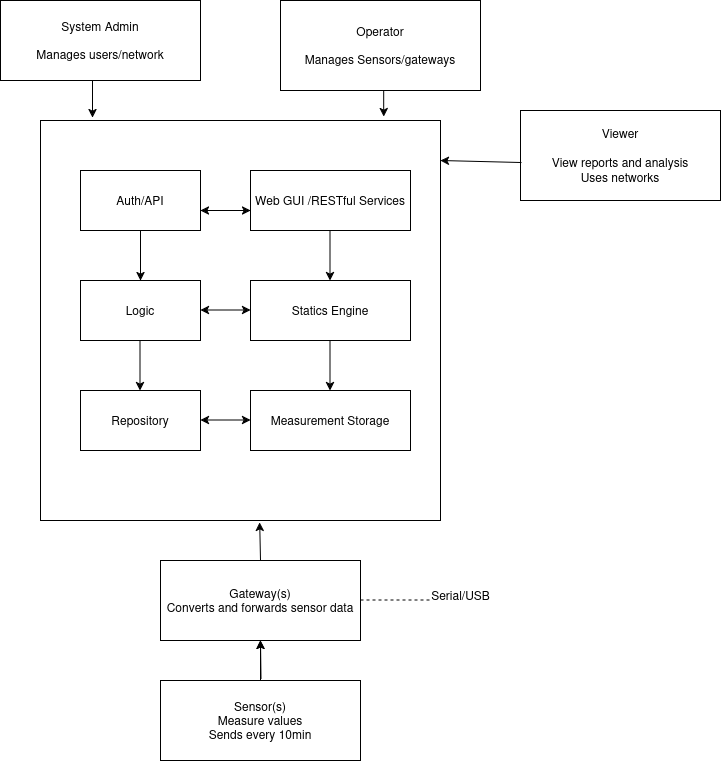

The diagram above was exported from draw.io. Its source (the exported page's mxGraphModel, read from the mxfile embedded in the PNG):
<mxGraphModel dx="1362" dy="795" grid="1" gridSize="10" guides="1" tooltips="1" connect="1" arrows="1" fold="1" page="1" pageScale="1" pageWidth="850" pageHeight="1100" math="0" shadow="0">
  <root>
    <mxCell id="0" />
    <mxCell id="1" parent="0" />
    <mxCell id="sFD7XDuQ4fpPtFczY0Rl-3" value="&lt;div&gt;System Admin&lt;/div&gt;&lt;div&gt;&lt;br&gt;&lt;/div&gt;&lt;div&gt;Manages users/network&lt;/div&gt;" style="rounded=0;whiteSpace=wrap;html=1;" vertex="1" parent="1">
      <mxGeometry x="200" y="160" width="200" height="80" as="geometry" />
    </mxCell>
    <mxCell id="sFD7XDuQ4fpPtFczY0Rl-6" value="&lt;div&gt;Operator&lt;/div&gt;&lt;div&gt;&lt;br&gt;&lt;/div&gt;&lt;div&gt;Manages Sensors/gateways&lt;/div&gt;" style="rounded=0;whiteSpace=wrap;html=1;" vertex="1" parent="1">
      <mxGeometry x="480" y="160" width="200" height="90" as="geometry" />
    </mxCell>
    <mxCell id="sFD7XDuQ4fpPtFczY0Rl-7" value="" style="whiteSpace=wrap;html=1;aspect=fixed;" vertex="1" parent="1">
      <mxGeometry x="240" y="280" width="400" height="400" as="geometry" />
    </mxCell>
    <mxCell id="sFD7XDuQ4fpPtFczY0Rl-10" style="edgeStyle=orthogonalEdgeStyle;rounded=0;orthogonalLoop=1;jettySize=auto;html=1;exitX=0.5;exitY=1;exitDx=0;exitDy=0;entryX=0.13;entryY=-0.007;entryDx=0;entryDy=0;entryPerimeter=0;" edge="1" parent="1" source="sFD7XDuQ4fpPtFczY0Rl-3" target="sFD7XDuQ4fpPtFczY0Rl-7">
      <mxGeometry relative="1" as="geometry" />
    </mxCell>
    <mxCell id="sFD7XDuQ4fpPtFczY0Rl-12" style="edgeStyle=orthogonalEdgeStyle;rounded=0;orthogonalLoop=1;jettySize=auto;html=1;exitX=0.5;exitY=1;exitDx=0;exitDy=0;entryX=0.858;entryY=-0.01;entryDx=0;entryDy=0;entryPerimeter=0;" edge="1" parent="1" source="sFD7XDuQ4fpPtFczY0Rl-6" target="sFD7XDuQ4fpPtFczY0Rl-7">
      <mxGeometry relative="1" as="geometry" />
    </mxCell>
    <mxCell id="sFD7XDuQ4fpPtFczY0Rl-13" value="Auth/API" style="rounded=0;whiteSpace=wrap;html=1;" vertex="1" parent="1">
      <mxGeometry x="280" y="330" width="120" height="60" as="geometry" />
    </mxCell>
    <mxCell id="sFD7XDuQ4fpPtFczY0Rl-14" value="Logic" style="rounded=0;whiteSpace=wrap;html=1;" vertex="1" parent="1">
      <mxGeometry x="280" y="440" width="120" height="60" as="geometry" />
    </mxCell>
    <mxCell id="sFD7XDuQ4fpPtFczY0Rl-15" value="Repository" style="rounded=0;whiteSpace=wrap;html=1;" vertex="1" parent="1">
      <mxGeometry x="280" y="550" width="120" height="60" as="geometry" />
    </mxCell>
    <mxCell id="sFD7XDuQ4fpPtFczY0Rl-16" value="Web GUI /RESTful Services" style="rounded=0;whiteSpace=wrap;html=1;" vertex="1" parent="1">
      <mxGeometry x="450" y="330" width="160" height="60" as="geometry" />
    </mxCell>
    <mxCell id="sFD7XDuQ4fpPtFczY0Rl-17" value="Statics Engine" style="rounded=0;whiteSpace=wrap;html=1;" vertex="1" parent="1">
      <mxGeometry x="450" y="440" width="160" height="60" as="geometry" />
    </mxCell>
    <mxCell id="sFD7XDuQ4fpPtFczY0Rl-18" value="Measurement Storage" style="rounded=0;whiteSpace=wrap;html=1;" vertex="1" parent="1">
      <mxGeometry x="450" y="550" width="160" height="60" as="geometry" />
    </mxCell>
    <mxCell id="sFD7XDuQ4fpPtFczY0Rl-20" value="" style="endArrow=classic;startArrow=classic;html=1;rounded=0;" edge="1" parent="1">
      <mxGeometry width="50" height="50" relative="1" as="geometry">
        <mxPoint x="450" y="370" as="sourcePoint" />
        <mxPoint x="400" y="370" as="targetPoint" />
      </mxGeometry>
    </mxCell>
    <mxCell id="sFD7XDuQ4fpPtFczY0Rl-21" value="" style="endArrow=classic;startArrow=classic;html=1;rounded=0;" edge="1" parent="1">
      <mxGeometry width="50" height="50" relative="1" as="geometry">
        <mxPoint x="450" y="469.5" as="sourcePoint" />
        <mxPoint x="400" y="469.5" as="targetPoint" />
      </mxGeometry>
    </mxCell>
    <mxCell id="sFD7XDuQ4fpPtFczY0Rl-22" value="" style="endArrow=classic;startArrow=classic;html=1;rounded=0;" edge="1" parent="1">
      <mxGeometry width="50" height="50" relative="1" as="geometry">
        <mxPoint x="450" y="579.5" as="sourcePoint" />
        <mxPoint x="400" y="579.5" as="targetPoint" />
      </mxGeometry>
    </mxCell>
    <mxCell id="sFD7XDuQ4fpPtFczY0Rl-23" value="" style="endArrow=classic;html=1;rounded=0;entryX=0.5;entryY=0;entryDx=0;entryDy=0;exitX=0.5;exitY=1;exitDx=0;exitDy=0;" edge="1" parent="1" source="sFD7XDuQ4fpPtFczY0Rl-13" target="sFD7XDuQ4fpPtFczY0Rl-14">
      <mxGeometry width="50" height="50" relative="1" as="geometry">
        <mxPoint x="290" y="430" as="sourcePoint" />
        <mxPoint x="340" y="380" as="targetPoint" />
      </mxGeometry>
    </mxCell>
    <mxCell id="sFD7XDuQ4fpPtFczY0Rl-24" value="" style="endArrow=classic;html=1;rounded=0;entryX=0.5;entryY=0;entryDx=0;entryDy=0;exitX=0.5;exitY=1;exitDx=0;exitDy=0;" edge="1" parent="1">
      <mxGeometry width="50" height="50" relative="1" as="geometry">
        <mxPoint x="529.5" y="390" as="sourcePoint" />
        <mxPoint x="529.5" y="440" as="targetPoint" />
      </mxGeometry>
    </mxCell>
    <mxCell id="sFD7XDuQ4fpPtFczY0Rl-25" value="" style="endArrow=classic;html=1;rounded=0;entryX=0.5;entryY=0;entryDx=0;entryDy=0;exitX=0.5;exitY=1;exitDx=0;exitDy=0;" edge="1" parent="1">
      <mxGeometry width="50" height="50" relative="1" as="geometry">
        <mxPoint x="339.5" y="500" as="sourcePoint" />
        <mxPoint x="339.5" y="550" as="targetPoint" />
      </mxGeometry>
    </mxCell>
    <mxCell id="sFD7XDuQ4fpPtFczY0Rl-26" value="" style="endArrow=classic;html=1;rounded=0;entryX=0.5;entryY=0;entryDx=0;entryDy=0;exitX=0.5;exitY=1;exitDx=0;exitDy=0;" edge="1" parent="1">
      <mxGeometry width="50" height="50" relative="1" as="geometry">
        <mxPoint x="529.5" y="500" as="sourcePoint" />
        <mxPoint x="529.5" y="550" as="targetPoint" />
      </mxGeometry>
    </mxCell>
    <mxCell id="sFD7XDuQ4fpPtFczY0Rl-30" value="&lt;div&gt;Gateway(s)&lt;/div&gt;&lt;div&gt;Converts and forwards sensor data&lt;/div&gt;" style="rounded=0;whiteSpace=wrap;html=1;" vertex="1" parent="1">
      <mxGeometry x="360" y="720" width="200" height="80" as="geometry" />
    </mxCell>
    <mxCell id="sFD7XDuQ4fpPtFczY0Rl-34" value="" style="edgeStyle=orthogonalEdgeStyle;rounded=0;orthogonalLoop=1;jettySize=auto;html=1;" edge="1" parent="1" source="sFD7XDuQ4fpPtFczY0Rl-31" target="sFD7XDuQ4fpPtFczY0Rl-30">
      <mxGeometry relative="1" as="geometry" />
    </mxCell>
    <mxCell id="sFD7XDuQ4fpPtFczY0Rl-31" value="&lt;div&gt;Sensor(s)&lt;/div&gt;&lt;div&gt;Measure values&lt;/div&gt;&lt;div&gt;Sends every 10min&lt;/div&gt;" style="rounded=0;whiteSpace=wrap;html=1;" vertex="1" parent="1">
      <mxGeometry x="360" y="840" width="200" height="80" as="geometry" />
    </mxCell>
    <mxCell id="sFD7XDuQ4fpPtFczY0Rl-32" value="" style="endArrow=classic;html=1;rounded=0;exitX=0.5;exitY=0;exitDx=0;exitDy=0;entryX=0.548;entryY=1.005;entryDx=0;entryDy=0;entryPerimeter=0;" edge="1" parent="1" source="sFD7XDuQ4fpPtFczY0Rl-30" target="sFD7XDuQ4fpPtFczY0Rl-7">
      <mxGeometry width="50" height="50" relative="1" as="geometry">
        <mxPoint x="420" y="710" as="sourcePoint" />
        <mxPoint x="470" y="660" as="targetPoint" />
      </mxGeometry>
    </mxCell>
    <mxCell id="sFD7XDuQ4fpPtFczY0Rl-33" value="" style="endArrow=classic;html=1;rounded=0;exitX=0.5;exitY=0;exitDx=0;exitDy=0;entryX=0.5;entryY=1;entryDx=0;entryDy=0;" edge="1" parent="1" target="sFD7XDuQ4fpPtFczY0Rl-30">
      <mxGeometry width="50" height="50" relative="1" as="geometry">
        <mxPoint x="460.5" y="838" as="sourcePoint" />
        <mxPoint x="459.5" y="800" as="targetPoint" />
      </mxGeometry>
    </mxCell>
    <mxCell id="sFD7XDuQ4fpPtFczY0Rl-35" value="" style="endArrow=none;dashed=1;html=1;rounded=0;" edge="1" parent="1">
      <mxGeometry width="50" height="50" relative="1" as="geometry">
        <mxPoint x="560" y="759.5" as="sourcePoint" />
        <mxPoint x="630" y="759.5" as="targetPoint" />
      </mxGeometry>
    </mxCell>
    <mxCell id="sFD7XDuQ4fpPtFczY0Rl-36" value="Serial/USB" style="text;html=1;align=center;verticalAlign=middle;resizable=0;points=[];autosize=1;strokeColor=none;fillColor=none;" vertex="1" parent="1">
      <mxGeometry x="620" y="740" width="80" height="30" as="geometry" />
    </mxCell>
    <mxCell id="sFD7XDuQ4fpPtFczY0Rl-37" value="&lt;div&gt;Viewer&lt;/div&gt;&lt;div&gt;&lt;br&gt;&lt;/div&gt;&lt;div&gt;View reports and analysis&lt;/div&gt;&lt;div&gt;Uses networks &lt;br&gt;&lt;/div&gt;" style="rounded=0;whiteSpace=wrap;html=1;" vertex="1" parent="1">
      <mxGeometry x="720" y="270" width="200" height="90" as="geometry" />
    </mxCell>
    <mxCell id="sFD7XDuQ4fpPtFczY0Rl-38" value="" style="endArrow=classic;html=1;rounded=0;exitX=0.005;exitY=0.578;exitDx=0;exitDy=0;exitPerimeter=0;" edge="1" parent="1" source="sFD7XDuQ4fpPtFczY0Rl-37">
      <mxGeometry width="50" height="50" relative="1" as="geometry">
        <mxPoint x="690" y="320" as="sourcePoint" />
        <mxPoint x="640" y="320" as="targetPoint" />
      </mxGeometry>
    </mxCell>
  </root>
</mxGraphModel>